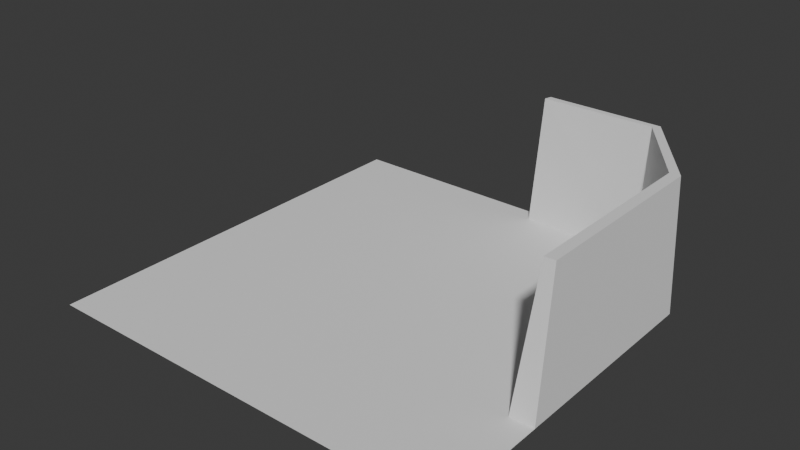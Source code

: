 # Source: tutorial_structure.blend  (saved by Blender 4.0.36; exported with 4.5.12 LTS)
import bpy
from mathutils import Matrix  # noqa: F401  (used for matrix-valued properties, if any)

bpy.ops.wm.read_factory_settings(use_empty=True)
scene = bpy.context.scene
scene.name = 'Scene'

# ---- collections
col_collection = bpy.data.collections.new('Collection'); scene.collection.children.link(col_collection)

# ---- world
world_world = bpy.data.worlds.new('World'); scene.world = world_world
world_world.use_nodes = True; world_world.node_tree.nodes.clear()
_N = world_world.node_tree.nodes; _L = world_world.node_tree.links
n0 = _N.new('ShaderNodeOutputWorld'); n0.name = 'World Output'; n0.location = (300, 300)
n1 = _N.new('ShaderNodeBackground'); n1.name = 'Background'; n1.location = (10, 300)
n1.inputs[0].default_value = (0.05088, 0.05088, 0.05088, 1.0)
_L.new(n1.outputs[0], n0.inputs[0])
n0.is_active_output = True
world_world.color = (0.05088, 0.05088, 0.05088)
world_world.use_sun_shadow = False
world_world.sun_shadow_jitter_overblur = 0.0

# ---- meshes
me_plane = bpy.data.meshes.new('Plane')
me_plane.from_pydata([(-10.0, -10.0, 0.0), (10.0, -10.0, 0.0), (-10.0, 10.0, 0.0), (6.731, 10.0, 0.0), (10.0, 5.705, 0.0), (10.0, -4.465, 0.0), (0.5478, 10.0, 0.0), (9.761, 5.631, 6.328), (6.655, 9.79, 6.328), (0.9765, 9.798, 6.328), (9.739, -3.376, 6.328), (9.229, -3.399, 6.328), (9.262, 5.606, 6.328), (6.4, 9.492, 6.328), (0.8843, 9.473, 6.328), (8.869, -4.49, 0.0), (8.892, 5.558, 0.0), (6.26, 9.201, 0.0), (0.4784, 9.304, 0.0)], [], [(0, 15, 18), (2, 0, 18), (6, 14, 9), (12, 7, 8), (8, 7, 4), (11, 5, 10), (14, 18, 17), (0, 1, 15), (1, 5, 15), (15, 16, 18), (16, 17, 18), (18, 6, 2), (6, 18, 14), (8, 9, 13), (9, 14, 13), (11, 10, 12), (10, 7, 12), (8, 13, 12), (7, 10, 4), (10, 5, 4), (4, 3, 8), (3, 6, 8), (6, 9, 8), (11, 15, 5), (15, 11, 16), (11, 12, 16), (12, 13, 16), (13, 14, 17), (16, 13, 17)])
_uv = me_plane.uv_layers.new(name='UVMap')
_uv.uv.foreach_set('vector', [0.0, 0.0, 0.9434, 0.2755, 0.5239, 0.9652, 0.0, 1.0, 0.0, 0.0, 0.5239, 0.9652, 0.5274, 1.0, 0.5442, 0.9736, 0.5488, 0.9899, 0.9631, 0.7803, 0.988, 0.7816, 0.8327, 0.9895, 0.8327, 0.9895, 0.988, 0.7816, 1.0, 0.7852, 0.9615, 0.3301, 1.0, 0.2767, 0.987, 0.3312, 0.5442, 0.9736, 0.5239, 0.9652, 0.813, 0.96, 0.0, 0.0, 1.0, 0.0, 0.9434, 0.2755, 1.0, 0.0, 1.0, 0.2767, 0.9434, 0.2755, 0.9434, 0.2755, 0.9446, 0.7779, 0.5239, 0.9652, 0.9446, 0.7779, 0.813, 0.96, 0.5239, 0.9652, 0.5239, 0.9652, 0.5274, 1.0, 0.0, 1.0, 0.5274, 1.0, 0.5239, 0.9652, 0.5442, 0.9736, 0.8327, 0.9895, 0.5488, 0.9899, 0.82, 0.9746, 0.5488, 0.9899, 0.5442, 0.9736, 0.82, 0.9746, 0.9615, 0.3301, 0.987, 0.3312, 0.9631, 0.7803, 0.987, 0.3312, 0.988, 0.7816, 0.9631, 0.7803, 0.8327, 0.9895, 0.82, 0.9746, 0.9631, 0.7803, 0.988, 0.7816, 0.987, 0.3312, 1.0, 0.7852, 0.987, 0.3312, 1.0, 0.2767, 1.0, 0.7852, 1.0, 0.7852, 0.8365, 1.0, 0.8327, 0.9895, 0.8365, 1.0, 0.5274, 1.0, 0.8327, 0.9895, 0.5274, 1.0, 0.5488, 0.9899, 0.8327, 0.9895, 0.9615, 0.3301, 0.9434, 0.2755, 1.0, 0.2767, 0.9434, 0.2755, 0.9615, 0.3301, 0.9446, 0.7779, 0.9615, 0.3301, 0.9631, 0.7803, 0.9446, 0.7779, 0.9631, 0.7803, 0.82, 0.9746, 0.9446, 0.7779, 0.82, 0.9746, 0.5442, 0.9736, 0.813, 0.96, 0.9446, 0.7779, 0.82, 0.9746, 0.813, 0.96])
me_plane.update()

# ---- objects
ob_plane = bpy.data.objects.new('Plane', me_plane)

# ---- transforms, parenting, visibility, modifiers, constraints
ob_plane.location = (0.0, 0.0, 0.0)

# ---- collection membership
col_collection.objects.link(ob_plane)

# ---- scene / render settings (as saved in the file)
scene.frame_start = 1; scene.frame_end = 250; scene.frame_set(1)
scene.render.engine = 'BLENDER_EEVEE_NEXT'
scene.cycles.sampling_pattern = 'TABULATED_SOBOL'
bpy.context.view_layer.update()

# ---- added for rendering (the .blend has no active camera and no usable light): camera, sun
cam_auto = bpy.data.cameras.new('AutoCamera')
cam_auto.lens = 50.0
cam_auto.sensor_width = 36.0
cam_auto.clip_end = 1000.0
ob_auto_camera = bpy.data.objects.new('AutoCamera', cam_auto)
scene.collection.objects.link(ob_auto_camera)
ob_auto_camera.location = (26.8162, -32.1795, 24.6169)
ob_auto_camera.rotation_euler = (1.09748, -7.21219e-08, 0.694738)
scene.camera = ob_auto_camera
light_auto_sun = bpy.data.lights.new('AutoSun', 'SUN')
light_auto_sun.energy = 3.0
light_auto_sun.angle = 0.0523599
ob_auto_sun = bpy.data.objects.new('AutoSun', light_auto_sun)
scene.collection.objects.link(ob_auto_sun)
ob_auto_sun.rotation_euler = (0.872665, 0.174533, 0.523599)
bpy.context.view_layer.update()
